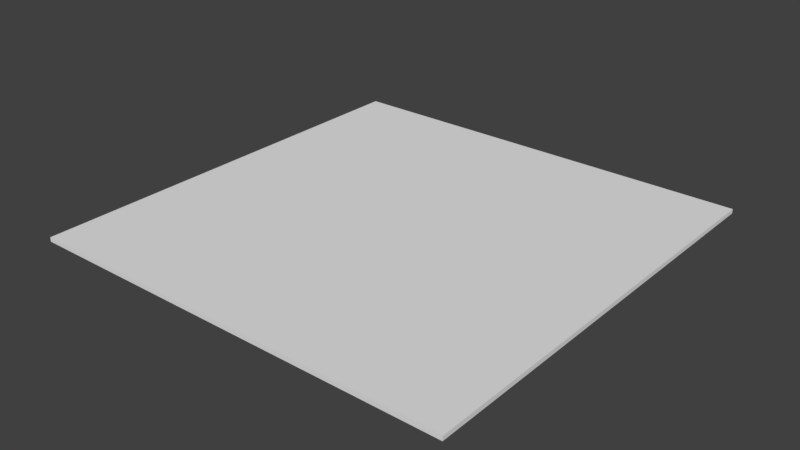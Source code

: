 # Source: floor.blend  (saved by Blender 2.78.0; exported with 4.5.12 LTS)
import bpy
from mathutils import Matrix  # noqa: F401  (used for matrix-valued properties, if any)

bpy.ops.wm.read_factory_settings(use_empty=True)
scene = bpy.context.scene
scene.name = 'Scene'

# ---- collections
col_collection_1 = bpy.data.collections.new('Collection 1'); scene.collection.children.link(col_collection_1)

# ---- materials (node trees are filled in below, after node groups)
mat_floor = bpy.data.materials.new('Floor')
mat_floor.alpha_threshold = 0.0
mat_floor.use_transparent_shadow = False
mat_floor.roughness = 0.5

# ---- material node trees

# ---- world
world_world = bpy.data.worlds.new('World'); scene.world = world_world
world_world.color = (0.05088, 0.05088, 0.05088)
world_world.use_sun_shadow = False
world_world.sun_shadow_jitter_overblur = 0.0
world_world.cycles.sampling_method = 'MANUAL'

# ---- meshes
me_cube_004 = bpy.data.meshes.new('Cube.004')
me_cube_004.from_pydata([(-1.0, -1.0, -1.0), (-1.0, -1.0, 1.0), (-1.0, 1.0, -1.0), (-1.0, 1.0, 1.0), (1.0, -1.0, -1.0), (1.0, -1.0, 1.0), (1.0, 1.0, -1.0), (1.0, 1.0, 1.0)], [], [(0, 1, 3, 2), (2, 3, 7, 6), (6, 7, 5, 4), (4, 5, 1, 0), (2, 6, 4, 0), (7, 3, 1, 5)])
_uv = me_cube_004.uv_layers.new(name='UVMap')
_uv.uv.foreach_set('vector', [0.6667, 0.3333, 0.3333, 0.3333, 0.3333, 3.974e-08, 0.6667, 0.0, 0.3333, 0.6667, 3.974e-08, 0.6667, 0.0, 0.3333, 0.3333, 0.3333, 0.3333, 0.3333, 1.291e-07, 0.3333, 0.0, 8.941e-08, 0.3333, 0.0, 0.3333, 0.6667, 0.3333, 0.3333, 0.6667, 0.3333, 0.6667, 0.6667, 1.0, 0.3333, 0.6667, 0.3333, 0.6667, 2.98e-08, 1.0, 0.0, 0.991, 0.01117, 0.991, 0.9972, 0.004886, 0.9972, 0.004886, 0.01117])
me_cube_004.materials.append(mat_floor)
me_cube_004.use_remesh_preserve_volume = False
me_cube_004.use_remesh_preserve_attributes = False
me_cube_004.use_mirror_vertex_groups = False
me_cube_004.update()

# ---- objects
ob_floor = bpy.data.objects.new('Floor', me_cube_004)

# ---- transforms, parenting, visibility, modifiers, constraints
ob_floor.location = (0.0, 0.0, 0.05)
ob_floor.scale = (5.0, 5.0, 0.05)
ob_floor.lineart.crease_threshold = 0.0

# ---- collection membership
col_collection_1.objects.link(ob_floor)

# ---- scene / render settings (as saved in the file)
scene.frame_start = 1; scene.frame_end = 250; scene.frame_set(1)
scene.render.engine = 'BLENDER_EEVEE_NEXT'
scene.render.resolution_percentage = 50
scene.render.dither_intensity = 0.0
scene.cycles.use_denoising = False
scene.cycles.samples = 128
scene.cycles.sampling_pattern = 'TABULATED_SOBOL'
scene.cycles.light_sampling_threshold = 0.0
scene.cycles.use_adaptive_sampling = False
scene.cycles.use_light_tree = False
scene.cycles.blur_glossy = 0.0
scene.cycles.sample_clamp_indirect = 0.0
scene.view_settings.view_transform = 'Standard'
bpy.context.view_layer.update()

# ---- added for rendering (the .blend has no active camera and no usable light): camera, sun
cam_auto = bpy.data.cameras.new('AutoCamera')
cam_auto.lens = 50.0
cam_auto.sensor_width = 36.0
cam_auto.clip_end = 1000.0
ob_auto_camera = bpy.data.objects.new('AutoCamera', cam_auto)
scene.collection.objects.link(ob_auto_camera)
ob_auto_camera.location = (13.085, -15.702, 10.518)
ob_auto_camera.rotation_euler = (1.09748, -7.21219e-08, 0.694738)
scene.camera = ob_auto_camera
light_auto_sun = bpy.data.lights.new('AutoSun', 'SUN')
light_auto_sun.energy = 3.0
light_auto_sun.angle = 0.0523599
ob_auto_sun = bpy.data.objects.new('AutoSun', light_auto_sun)
scene.collection.objects.link(ob_auto_sun)
ob_auto_sun.rotation_euler = (0.872665, 0.174533, 0.523599)
bpy.context.view_layer.update()
